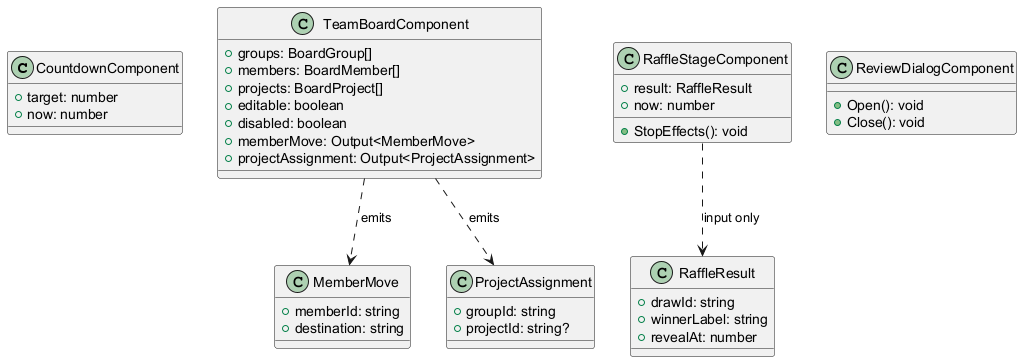

The diagram above was rendered by PlantUML. Its source (embedded in the PNG):
@startuml
skinparam backgroundColor #FFFFFF
skinparam shadowing false
class CountdownComponent {
 +target: number
 +now: number
}
class TeamBoardComponent {
 +groups: BoardGroup[]
 +members: BoardMember[]
 +projects: BoardProject[]
 +editable: boolean
 +disabled: boolean
 +memberMove: Output<MemberMove>
 +projectAssignment: Output<ProjectAssignment>
}
class RaffleStageComponent {
 +result: RaffleResult
 +now: number
 +StopEffects(): void
}
class ReviewDialogComponent {
 +Open(): void
 +Close(): void
}
class MemberMove {
 +memberId: string
 +destination: string
}
class ProjectAssignment {
 +groupId: string
 +projectId: string?
}
class RaffleResult {
 +drawId: string
 +winnerLabel: string
 +revealAt: number
}
TeamBoardComponent ..> MemberMove : emits
TeamBoardComponent ..> ProjectAssignment : emits
RaffleStageComponent ..> RaffleResult : input only
@enduml